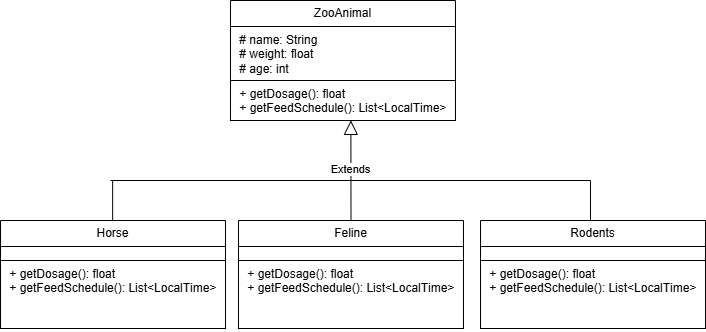

The diagram above was exported from draw.io. Its source (the exported page's mxGraphModel, read from the mxfile embedded in the PNG):
<mxGraphModel dx="385" dy="620" grid="1" gridSize="10" guides="1" tooltips="1" connect="1" arrows="1" fold="1" page="1" pageScale="1" pageWidth="827" pageHeight="1169" math="0" shadow="0">
  <root>
    <mxCell id="WIyWlLk6GJQsqaUBKTNV-0" />
    <mxCell id="WIyWlLk6GJQsqaUBKTNV-1" parent="WIyWlLk6GJQsqaUBKTNV-0" />
    <mxCell id="7uOS4rRSaFopf-EV4Fa8-19" edge="1" parent="WIyWlLk6GJQsqaUBKTNV-1" source="7uOS4rRSaFopf-EV4Fa8-61" style="endArrow=block;endSize=12;endFill=0;html=1;rounded=0;exitX=0.5;exitY=0;exitDx=0;exitDy=0;entryX=0.535;entryY=0.997;entryDx=0;entryDy=0;entryPerimeter=0;" target="7uOS4rRSaFopf-EV4Fa8-54" value="Extends">
      <mxGeometry relative="1" width="160" as="geometry">
        <mxPoint x="1230" y="350" as="sourcePoint" />
        <mxPoint x="1230" y="310" as="targetPoint" />
      </mxGeometry>
    </mxCell>
    <mxCell id="7uOS4rRSaFopf-EV4Fa8-51" parent="WIyWlLk6GJQsqaUBKTNV-1" style="swimlane;fontStyle=0;childLayout=stackLayout;horizontal=1;startSize=26;fillColor=none;horizontalStack=0;resizeParent=1;resizeParentMax=0;resizeLast=0;collapsible=1;marginBottom=0;whiteSpace=wrap;html=1;" value="ZooAnimal" vertex="1">
      <mxGeometry height="120" width="225" x="1120" y="160" as="geometry" />
    </mxCell>
    <mxCell id="7uOS4rRSaFopf-EV4Fa8-52" parent="7uOS4rRSaFopf-EV4Fa8-51" style="text;strokeColor=none;fillColor=none;align=left;verticalAlign=top;spacingLeft=4;spacingRight=4;overflow=hidden;rotatable=0;points=[[0,0.5],[1,0.5]];portConstraint=eastwest;whiteSpace=wrap;html=1;" value="&amp;nbsp;# name: String&lt;div&gt;&amp;nbsp;# weight: float&lt;/div&gt;&lt;div&gt;&amp;nbsp;# age: int&lt;/div&gt;&lt;div&gt;&lt;br&gt;&lt;/div&gt;" vertex="1">
      <mxGeometry height="54" width="225" y="26" as="geometry" />
    </mxCell>
    <mxCell id="7uOS4rRSaFopf-EV4Fa8-54" parent="7uOS4rRSaFopf-EV4Fa8-51" style="text;strokeColor=default;fillColor=none;align=left;verticalAlign=top;spacingLeft=4;spacingRight=4;overflow=hidden;rotatable=0;points=[[0,0.5],[1,0.5]];portConstraint=eastwest;whiteSpace=wrap;html=1;" value="&amp;nbsp;+ getDosage(): float&lt;div&gt;&amp;nbsp;+ getFeedSchedule(): List&amp;lt;LocalTime&amp;gt;&lt;/div&gt;" vertex="1">
      <mxGeometry height="40" width="225" y="80" as="geometry" />
    </mxCell>
    <mxCell id="7uOS4rRSaFopf-EV4Fa8-58" parent="WIyWlLk6GJQsqaUBKTNV-1" style="swimlane;fontStyle=0;childLayout=stackLayout;horizontal=1;startSize=26;fillColor=none;horizontalStack=0;resizeParent=1;resizeParentMax=0;resizeLast=0;collapsible=1;marginBottom=0;whiteSpace=wrap;html=1;" value="Horse" vertex="1">
      <mxGeometry height="108" width="225" x="890" y="380" as="geometry" />
    </mxCell>
    <mxCell id="7uOS4rRSaFopf-EV4Fa8-59" parent="7uOS4rRSaFopf-EV4Fa8-58" style="text;strokeColor=none;fillColor=none;align=left;verticalAlign=top;spacingLeft=4;spacingRight=4;overflow=hidden;rotatable=0;points=[[0,0.5],[1,0.5]];portConstraint=eastwest;whiteSpace=wrap;html=1;" value="&lt;div&gt;&lt;br&gt;&lt;/div&gt;" vertex="1">
      <mxGeometry height="14" width="225" y="26" as="geometry" />
    </mxCell>
    <mxCell id="7uOS4rRSaFopf-EV4Fa8-60" parent="7uOS4rRSaFopf-EV4Fa8-58" style="text;strokeColor=default;fillColor=none;align=left;verticalAlign=top;spacingLeft=4;spacingRight=4;overflow=hidden;rotatable=0;points=[[0,0.5],[1,0.5]];portConstraint=eastwest;whiteSpace=wrap;html=1;" value="&amp;nbsp;+ getDosage(): float&lt;div&gt;&amp;nbsp;+ getFeedSchedule(): List&amp;lt;LocalTime&amp;gt;&lt;/div&gt;" vertex="1">
      <mxGeometry height="68" width="225" y="40" as="geometry" />
    </mxCell>
    <mxCell id="7uOS4rRSaFopf-EV4Fa8-61" parent="WIyWlLk6GJQsqaUBKTNV-1" style="swimlane;fontStyle=0;childLayout=stackLayout;horizontal=1;startSize=26;fillColor=none;horizontalStack=0;resizeParent=1;resizeParentMax=0;resizeLast=0;collapsible=1;marginBottom=0;whiteSpace=wrap;html=1;" value="Feline" vertex="1">
      <mxGeometry height="108" width="225" x="1128" y="380" as="geometry" />
    </mxCell>
    <mxCell id="7uOS4rRSaFopf-EV4Fa8-62" parent="7uOS4rRSaFopf-EV4Fa8-61" style="text;strokeColor=none;fillColor=none;align=left;verticalAlign=top;spacingLeft=4;spacingRight=4;overflow=hidden;rotatable=0;points=[[0,0.5],[1,0.5]];portConstraint=eastwest;whiteSpace=wrap;html=1;" value="&lt;div&gt;&lt;br&gt;&lt;/div&gt;" vertex="1">
      <mxGeometry height="14" width="225" y="26" as="geometry" />
    </mxCell>
    <mxCell id="7uOS4rRSaFopf-EV4Fa8-63" parent="7uOS4rRSaFopf-EV4Fa8-61" style="text;strokeColor=default;fillColor=none;align=left;verticalAlign=top;spacingLeft=4;spacingRight=4;overflow=hidden;rotatable=0;points=[[0,0.5],[1,0.5]];portConstraint=eastwest;whiteSpace=wrap;html=1;" value="&amp;nbsp;+ getDosage(): float&lt;div&gt;&amp;nbsp;+ getFeedSchedule(): List&amp;lt;LocalTime&amp;gt;&lt;/div&gt;" vertex="1">
      <mxGeometry height="68" width="225" y="40" as="geometry" />
    </mxCell>
    <mxCell id="7uOS4rRSaFopf-EV4Fa8-64" parent="WIyWlLk6GJQsqaUBKTNV-1" style="swimlane;fontStyle=0;childLayout=stackLayout;horizontal=1;startSize=26;fillColor=none;horizontalStack=0;resizeParent=1;resizeParentMax=0;resizeLast=0;collapsible=1;marginBottom=0;whiteSpace=wrap;html=1;" value="Rodents" vertex="1">
      <mxGeometry height="108" width="225" x="1370" y="380" as="geometry" />
    </mxCell>
    <mxCell id="7uOS4rRSaFopf-EV4Fa8-65" parent="7uOS4rRSaFopf-EV4Fa8-64" style="text;strokeColor=none;fillColor=none;align=left;verticalAlign=top;spacingLeft=4;spacingRight=4;overflow=hidden;rotatable=0;points=[[0,0.5],[1,0.5]];portConstraint=eastwest;whiteSpace=wrap;html=1;" value="&lt;div&gt;&lt;br&gt;&lt;/div&gt;" vertex="1">
      <mxGeometry height="14" width="225" y="26" as="geometry" />
    </mxCell>
    <mxCell id="7uOS4rRSaFopf-EV4Fa8-66" parent="7uOS4rRSaFopf-EV4Fa8-64" style="text;strokeColor=default;fillColor=none;align=left;verticalAlign=top;spacingLeft=4;spacingRight=4;overflow=hidden;rotatable=0;points=[[0,0.5],[1,0.5]];portConstraint=eastwest;whiteSpace=wrap;html=1;" value="&amp;nbsp;+ getDosage(): float&lt;div&gt;&amp;nbsp;+ getFeedSchedule(): List&amp;lt;LocalTime&amp;gt;&lt;/div&gt;" vertex="1">
      <mxGeometry height="68" width="225" y="40" as="geometry" />
    </mxCell>
    <mxCell id="7uOS4rRSaFopf-EV4Fa8-76" edge="1" parent="WIyWlLk6GJQsqaUBKTNV-1" style="endArrow=none;html=1;rounded=0;" value="">
      <mxGeometry height="50" relative="1" width="50" as="geometry">
        <mxPoint x="1240" y="340" as="sourcePoint" />
        <mxPoint x="1480" y="340" as="targetPoint" />
      </mxGeometry>
    </mxCell>
    <mxCell id="7uOS4rRSaFopf-EV4Fa8-78" edge="1" parent="WIyWlLk6GJQsqaUBKTNV-1" style="endArrow=none;html=1;rounded=0;" value="">
      <mxGeometry height="50" relative="1" width="50" as="geometry">
        <mxPoint x="1480" y="380" as="sourcePoint" />
        <mxPoint x="1480" y="340" as="targetPoint" />
      </mxGeometry>
    </mxCell>
    <mxCell id="7uOS4rRSaFopf-EV4Fa8-79" edge="1" parent="WIyWlLk6GJQsqaUBKTNV-1" style="endArrow=none;html=1;rounded=0;" value="">
      <mxGeometry height="50" relative="1" width="50" as="geometry">
        <mxPoint x="1000" y="340" as="sourcePoint" />
        <mxPoint x="1240" y="340" as="targetPoint" />
      </mxGeometry>
    </mxCell>
    <mxCell id="7uOS4rRSaFopf-EV4Fa8-80" edge="1" parent="WIyWlLk6GJQsqaUBKTNV-1" style="endArrow=none;html=1;rounded=0;" value="">
      <mxGeometry height="50" relative="1" width="50" as="geometry">
        <mxPoint x="1002.1600000000001" y="380" as="sourcePoint" />
        <mxPoint x="1002.1600000000001" y="340" as="targetPoint" />
      </mxGeometry>
    </mxCell>
  </root>
</mxGraphModel>